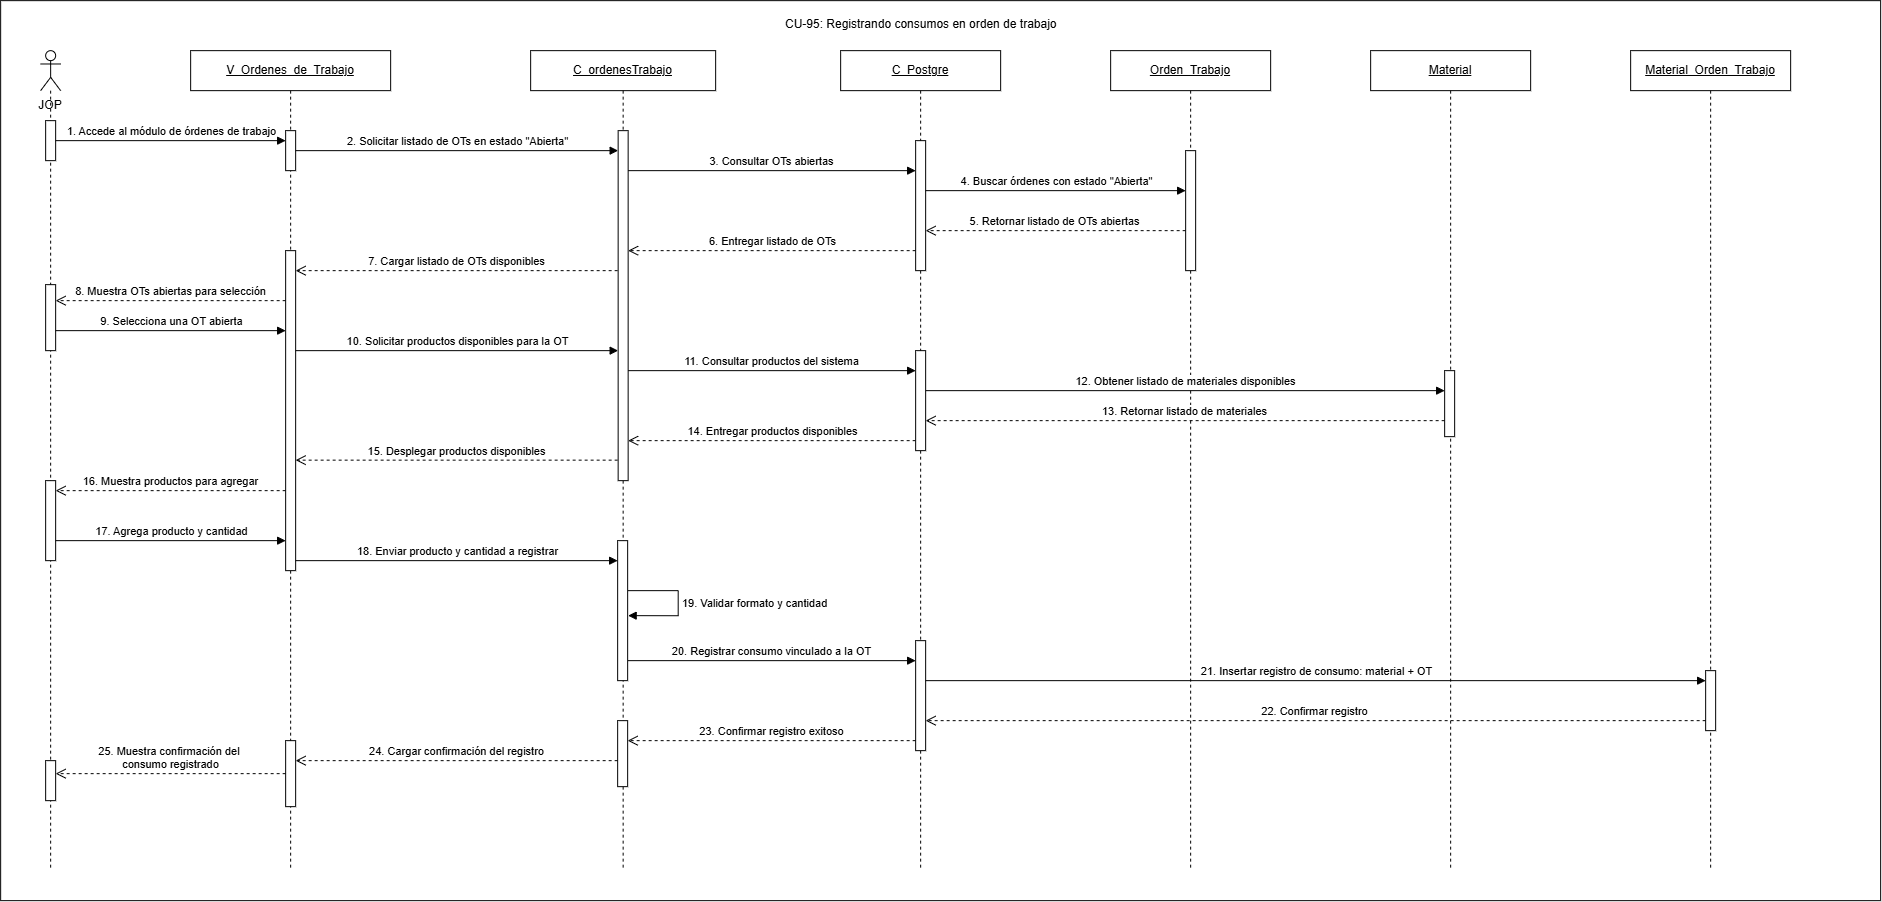

The diagram above was exported from draw.io. Its source (the exported page's mxGraphModel, read from the mxfile embedded in the PNG):
<mxGraphModel dx="1928" dy="918" grid="1" gridSize="10" guides="1" tooltips="1" connect="1" arrows="1" fold="1" page="1" pageScale="1" pageWidth="827" pageHeight="1169" math="0" shadow="0">
  <root>
    <mxCell id="0" />
    <mxCell id="1" parent="0" />
    <mxCell id="5dkHifvpHE3J4wJiZABP-1" parent="1" style="rounded=0;whiteSpace=wrap;html=1;" value="" vertex="1">
      <mxGeometry height="900" width="1880" x="210" y="310" as="geometry" />
    </mxCell>
    <mxCell id="OvKteEy5sIXuVTCdNKae-2" parent="1" style="text;html=1;whiteSpace=wrap;strokeColor=none;fillColor=none;align=center;verticalAlign=middle;rounded=0;" value="JOP" vertex="1">
      <mxGeometry height="30" width="80" x="220" y="400" as="geometry" />
    </mxCell>
    <mxCell id="OvKteEy5sIXuVTCdNKae-3" parent="1" style="shape=umlLifeline;perimeter=lifelinePerimeter;whiteSpace=wrap;html=1;container=1;dropTarget=0;collapsible=0;recursiveResize=0;outlineConnect=0;portConstraint=eastwest;participant=umlActor;" value="" vertex="1">
      <mxGeometry height="820" width="20" x="250" y="360" as="geometry" />
    </mxCell>
    <mxCell id="OvKteEy5sIXuVTCdNKae-4" parent="OvKteEy5sIXuVTCdNKae-3" style="html=1;points=[[0,0,0,0,5],[0,1,0,0,-5],[1,0,0,0,5],[1,1,0,0,-5]];perimeter=orthogonalPerimeter;outlineConnect=0;targetShapes=umlLifeline;portConstraint=eastwest;" value="" vertex="1">
      <mxGeometry height="40" width="10" x="5" y="70" as="geometry" />
    </mxCell>
    <mxCell id="qnJl88imXGqia30-6xYH-39" parent="OvKteEy5sIXuVTCdNKae-3" style="html=1;points=[[0,0,0,0,5],[0,1,0,0,-5],[1,0,0,0,5],[1,1,0,0,-5]];perimeter=orthogonalPerimeter;outlineConnect=0;targetShapes=umlLifeline;portConstraint=eastwest;" value="" vertex="1">
      <mxGeometry height="66" width="10" x="5" y="234" as="geometry" />
    </mxCell>
    <mxCell id="qnJl88imXGqia30-6xYH-45" parent="OvKteEy5sIXuVTCdNKae-3" style="html=1;points=[[0,0,0,0,5],[0,1,0,0,-5],[1,0,0,0,5],[1,1,0,0,-5]];perimeter=orthogonalPerimeter;outlineConnect=0;targetShapes=umlLifeline;portConstraint=eastwest;" value="" vertex="1">
      <mxGeometry height="40" width="10" x="5" y="710" as="geometry" />
    </mxCell>
    <mxCell id="qnJl88imXGqia30-6xYH-46" parent="OvKteEy5sIXuVTCdNKae-3" style="html=1;points=[[0,0,0,0,5],[0,1,0,0,-5],[1,0,0,0,5],[1,1,0,0,-5]];perimeter=orthogonalPerimeter;outlineConnect=0;targetShapes=umlLifeline;portConstraint=eastwest;" value="" vertex="1">
      <mxGeometry height="80" width="10" x="5" y="430" as="geometry" />
    </mxCell>
    <mxCell id="OvKteEy5sIXuVTCdNKae-5" parent="1" style="shape=umlLifeline;perimeter=lifelinePerimeter;whiteSpace=wrap;html=1;container=1;dropTarget=0;collapsible=0;recursiveResize=0;outlineConnect=0;portConstraint=eastwest;" value="&lt;u&gt;V_Ordenes_de_Trabajo&lt;/u&gt;" vertex="1">
      <mxGeometry height="820" width="200" x="400" y="360" as="geometry" />
    </mxCell>
    <mxCell id="qnJl88imXGqia30-6xYH-30" parent="OvKteEy5sIXuVTCdNKae-5" style="html=1;points=[[0,0,0,0,5],[0,1,0,0,-5],[1,0,0,0,5],[1,1,0,0,-5]];perimeter=orthogonalPerimeter;outlineConnect=0;targetShapes=umlLifeline;portConstraint=eastwest;" value="" vertex="1">
      <mxGeometry height="40" width="10" x="95" y="80" as="geometry" />
    </mxCell>
    <mxCell id="qnJl88imXGqia30-6xYH-38" parent="OvKteEy5sIXuVTCdNKae-5" style="html=1;points=[[0,0,0,0,5],[0,1,0,0,-5],[1,0,0,0,5],[1,1,0,0,-5]];perimeter=orthogonalPerimeter;outlineConnect=0;targetShapes=umlLifeline;portConstraint=eastwest;" value="" vertex="1">
      <mxGeometry height="320" width="10" x="95" y="200" as="geometry" />
    </mxCell>
    <mxCell id="qnJl88imXGqia30-6xYH-47" parent="OvKteEy5sIXuVTCdNKae-5" style="html=1;points=[[0,0,0,0,5],[0,1,0,0,-5],[1,0,0,0,5],[1,1,0,0,-5]];perimeter=orthogonalPerimeter;outlineConnect=0;targetShapes=umlLifeline;portConstraint=eastwest;" value="" vertex="1">
      <mxGeometry height="66" width="10" x="95" y="690" as="geometry" />
    </mxCell>
    <mxCell id="OvKteEy5sIXuVTCdNKae-10" parent="1" style="shape=umlLifeline;perimeter=lifelinePerimeter;whiteSpace=wrap;html=1;container=1;dropTarget=0;collapsible=0;recursiveResize=0;outlineConnect=0;portConstraint=eastwest;" value="&lt;u&gt;C_ordenesTrabajo&lt;/u&gt;" vertex="1">
      <mxGeometry height="820" width="185" x="740" y="360" as="geometry" />
    </mxCell>
    <mxCell id="qnJl88imXGqia30-6xYH-48" parent="OvKteEy5sIXuVTCdNKae-10" style="html=1;points=[[0,0,0,0,5],[0,1,0,0,-5],[1,0,0,0,5],[1,1,0,0,-5]];perimeter=orthogonalPerimeter;outlineConnect=0;targetShapes=umlLifeline;portConstraint=eastwest;" value="" vertex="1">
      <mxGeometry height="66" width="10" x="87" y="670" as="geometry" />
    </mxCell>
    <mxCell id="qnJl88imXGqia30-6xYH-49" parent="OvKteEy5sIXuVTCdNKae-10" style="html=1;points=[[0,0,0,0,5],[0,1,0,0,-5],[1,0,0,0,5],[1,1,0,0,-5]];perimeter=orthogonalPerimeter;outlineConnect=0;targetShapes=umlLifeline;portConstraint=eastwest;" value="" vertex="1">
      <mxGeometry height="140" width="10" x="87" y="490" as="geometry" />
    </mxCell>
    <mxCell id="OvKteEy5sIXuVTCdNKae-12" parent="1" style="shape=umlLifeline;perimeter=lifelinePerimeter;whiteSpace=wrap;html=1;container=1;dropTarget=0;collapsible=0;recursiveResize=0;outlineConnect=0;portConstraint=eastwest;" value="&lt;u&gt;C_&lt;/u&gt;&lt;u&gt;Postgre&lt;/u&gt;" vertex="1">
      <mxGeometry height="820" width="160" x="1050" y="360" as="geometry" />
    </mxCell>
    <mxCell id="qnJl88imXGqia30-6xYH-33" parent="OvKteEy5sIXuVTCdNKae-12" style="html=1;points=[[0,0,0,0,5],[0,1,0,0,-5],[1,0,0,0,5],[1,1,0,0,-5]];perimeter=orthogonalPerimeter;outlineConnect=0;targetShapes=umlLifeline;portConstraint=eastwest;" value="" vertex="1">
      <mxGeometry height="130" width="10" x="75" y="90" as="geometry" />
    </mxCell>
    <mxCell id="qnJl88imXGqia30-6xYH-44" parent="OvKteEy5sIXuVTCdNKae-12" style="html=1;points=[[0,0,0,0,5],[0,1,0,0,-5],[1,0,0,0,5],[1,1,0,0,-5]];perimeter=orthogonalPerimeter;outlineConnect=0;targetShapes=umlLifeline;portConstraint=eastwest;" value="" vertex="1">
      <mxGeometry height="110" width="10" x="75" y="590" as="geometry" />
    </mxCell>
    <mxCell id="PlZ5bCrHmzrPQZCe_BDw-1" parent="1" style="text;whiteSpace=wrap;html=1;" value="CU-95: Registrando consumos en orden de trabajo" vertex="1">
      <mxGeometry height="20" width="275" x="992.5" y="320" as="geometry" />
    </mxCell>
    <mxCell id="qnJl88imXGqia30-6xYH-1" parent="1" style="shape=umlLifeline;perimeter=lifelinePerimeter;whiteSpace=wrap;html=1;container=1;dropTarget=0;collapsible=0;recursiveResize=0;outlineConnect=0;portConstraint=eastwest;" value="&lt;u&gt;Orden_Trabajo&lt;/u&gt;" vertex="1">
      <mxGeometry height="820" width="160" x="1320" y="360" as="geometry" />
    </mxCell>
    <mxCell id="qnJl88imXGqia30-6xYH-34" parent="qnJl88imXGqia30-6xYH-1" style="html=1;points=[[0,0,0,0,5],[0,1,0,0,-5],[1,0,0,0,5],[1,1,0,0,-5]];perimeter=orthogonalPerimeter;outlineConnect=0;targetShapes=umlLifeline;portConstraint=eastwest;" value="" vertex="1">
      <mxGeometry height="120" width="10" x="75" y="100" as="geometry" />
    </mxCell>
    <mxCell id="qnJl88imXGqia30-6xYH-3" edge="1" parent="1" style="html=1;verticalAlign=bottom;endArrow=block;curved=0;rounded=0;" value="18.&amp;nbsp;Enviar producto y cantidad a registrar">
      <mxGeometry relative="1" as="geometry">
        <mxPoint x="505" y="870" as="sourcePoint" />
        <mxPoint x="827" y="870" as="targetPoint" />
      </mxGeometry>
    </mxCell>
    <mxCell id="qnJl88imXGqia30-6xYH-4" edge="1" parent="1" style="html=1;verticalAlign=bottom;endArrow=block;curved=0;rounded=0;" value="4.&amp;nbsp;Buscar órdenes con estado &quot;Abierta&quot;">
      <mxGeometry relative="1" as="geometry">
        <mxPoint x="1135" y="500" as="sourcePoint" />
        <mxPoint x="1395" y="500" as="targetPoint" />
      </mxGeometry>
    </mxCell>
    <mxCell id="qnJl88imXGqia30-6xYH-5" edge="1" parent="1" source="qnJl88imXGqia30-6xYH-39" style="html=1;verticalAlign=bottom;endArrow=block;curved=0;rounded=0;" value="9.&amp;nbsp;Selecciona una OT abierta">
      <mxGeometry relative="1" as="geometry">
        <mxPoint x="270" y="640" as="sourcePoint" />
        <mxPoint x="495" y="640" as="targetPoint" />
      </mxGeometry>
    </mxCell>
    <mxCell id="qnJl88imXGqia30-6xYH-6" edge="1" parent="1" style="html=1;verticalAlign=bottom;endArrow=block;curved=0;rounded=0;" value="10.&amp;nbsp;Solicitar productos disponibles para la OT">
      <mxGeometry relative="1" as="geometry">
        <mxPoint x="505" y="660" as="sourcePoint" />
        <mxPoint x="827.5" y="660" as="targetPoint" />
      </mxGeometry>
    </mxCell>
    <mxCell id="qnJl88imXGqia30-6xYH-7" edge="1" parent="1" style="html=1;verticalAlign=bottom;endArrow=block;curved=0;rounded=0;" target="qnJl88imXGqia30-6xYH-44" value="20.&amp;nbsp;Registrar consumo vinculado a la OT">
      <mxGeometry relative="1" as="geometry">
        <mxPoint x="837.5" y="970" as="sourcePoint" />
        <mxPoint x="1062.5" y="970" as="targetPoint" />
      </mxGeometry>
    </mxCell>
    <mxCell id="qnJl88imXGqia30-6xYH-8" edge="1" parent="1" style="html=1;verticalAlign=bottom;endArrow=block;curved=0;rounded=0;exitX=1;exitY=1;exitDx=0;exitDy=-5;exitPerimeter=0;" value="17.&amp;nbsp;Agrega producto y cantidad">
      <mxGeometry relative="1" as="geometry">
        <mxPoint x="265" y="850" as="sourcePoint" />
        <mxPoint x="495" y="850" as="targetPoint" />
      </mxGeometry>
    </mxCell>
    <mxCell id="qnJl88imXGqia30-6xYH-9" edge="1" parent="1" style="html=1;verticalAlign=bottom;endArrow=block;curved=0;rounded=0;" value="3.&amp;nbsp;Consultar OTs abiertas">
      <mxGeometry relative="1" as="geometry">
        <mxPoint x="837.5" y="480" as="sourcePoint" />
        <mxPoint x="1125" y="480" as="targetPoint" />
      </mxGeometry>
    </mxCell>
    <mxCell id="qnJl88imXGqia30-6xYH-11" edge="1" parent="1" source="qnJl88imXGqia30-6xYH-47" style="html=1;verticalAlign=bottom;endArrow=open;dashed=1;endSize=8;curved=0;rounded=0;" target="qnJl88imXGqia30-6xYH-45" value="25.&amp;nbsp;Muestra confirmación del&amp;nbsp;&lt;div&gt;consumo registrado&lt;/div&gt;">
      <mxGeometry relative="1" as="geometry">
        <mxPoint x="480" y="1090" as="sourcePoint" />
        <mxPoint x="290" y="1090" as="targetPoint" />
      </mxGeometry>
    </mxCell>
    <mxCell id="qnJl88imXGqia30-6xYH-12" edge="1" parent="1" style="html=1;verticalAlign=bottom;endArrow=open;dashed=1;endSize=8;curved=0;rounded=0;" target="qnJl88imXGqia30-6xYH-38" value="7.&amp;nbsp;Cargar listado de OTs disponibles">
      <mxGeometry relative="1" as="geometry">
        <mxPoint x="827" y="580" as="sourcePoint" />
        <mxPoint x="572" y="580" as="targetPoint" />
      </mxGeometry>
    </mxCell>
    <mxCell id="qnJl88imXGqia30-6xYH-13" edge="1" parent="1" style="html=1;verticalAlign=bottom;endArrow=open;dashed=1;endSize=8;curved=0;rounded=0;" target="qnJl88imXGqia30-6xYH-48" value="23.&amp;nbsp;Confirmar registro exitoso">
      <mxGeometry relative="1" as="geometry">
        <mxPoint x="1125" y="1050" as="sourcePoint" />
        <mxPoint x="870" y="1050" as="targetPoint" />
      </mxGeometry>
    </mxCell>
    <mxCell id="qnJl88imXGqia30-6xYH-14" edge="1" parent="1" style="html=1;verticalAlign=bottom;endArrow=open;dashed=1;endSize=8;curved=0;rounded=0;" target="qnJl88imXGqia30-6xYH-39" value="8.&amp;nbsp;Muestra OTs abiertas para selección">
      <mxGeometry relative="1" as="geometry">
        <mxPoint x="495" y="610" as="sourcePoint" />
        <mxPoint x="270" y="610" as="targetPoint" />
      </mxGeometry>
    </mxCell>
    <mxCell id="qnJl88imXGqia30-6xYH-15" edge="1" parent="1" style="html=1;verticalAlign=bottom;endArrow=open;dashed=1;endSize=8;curved=0;rounded=0;" target="qnJl88imXGqia30-6xYH-32" value="6.&amp;nbsp;Entregar listado de OTs">
      <mxGeometry relative="1" as="geometry">
        <mxPoint x="1125" y="560" as="sourcePoint" />
        <mxPoint x="870" y="560" as="targetPoint" />
      </mxGeometry>
    </mxCell>
    <mxCell id="qnJl88imXGqia30-6xYH-16" edge="1" parent="1" style="html=1;verticalAlign=bottom;endArrow=open;dashed=1;endSize=8;curved=0;rounded=0;" value="16.&amp;nbsp;Muestra productos para agregar">
      <mxGeometry relative="1" as="geometry">
        <mxPoint x="495" y="800" as="sourcePoint" />
        <mxPoint x="265" y="800" as="targetPoint" />
      </mxGeometry>
    </mxCell>
    <mxCell id="qnJl88imXGqia30-6xYH-17" edge="1" parent="1" style="html=1;verticalAlign=bottom;endArrow=open;dashed=1;endSize=8;curved=0;rounded=0;" value="5.&amp;nbsp;Retornar listado de OTs abiertas">
      <mxGeometry relative="1" as="geometry">
        <mxPoint x="1395" y="540" as="sourcePoint" />
        <mxPoint x="1135" y="540" as="targetPoint" />
      </mxGeometry>
    </mxCell>
    <mxCell id="qnJl88imXGqia30-6xYH-18" edge="1" parent="1" style="html=1;verticalAlign=bottom;endArrow=open;dashed=1;endSize=8;curved=0;rounded=0;" target="qnJl88imXGqia30-6xYH-47" value="24.&amp;nbsp;Cargar confirmación del registro">
      <mxGeometry relative="1" as="geometry">
        <mxPoint x="827" y="1070" as="sourcePoint" />
        <mxPoint x="572" y="1070" as="targetPoint" />
      </mxGeometry>
    </mxCell>
    <mxCell id="qnJl88imXGqia30-6xYH-19" edge="1" parent="1" style="html=1;align=left;spacingLeft=2;endArrow=block;rounded=0;edgeStyle=orthogonalEdgeStyle;curved=0;" value="19.&amp;nbsp;Validar formato y cantidad&amp;nbsp;">
      <mxGeometry relative="1" as="geometry">
        <Array as="points">
          <mxPoint x="887.5" y="900" />
          <mxPoint x="887.5" y="925" />
        </Array>
        <mxPoint x="837.5" y="900" as="sourcePoint" />
        <mxPoint x="837.5" y="925" as="targetPoint" />
      </mxGeometry>
    </mxCell>
    <mxCell id="qnJl88imXGqia30-6xYH-20" parent="1" style="shape=umlLifeline;perimeter=lifelinePerimeter;whiteSpace=wrap;html=1;container=1;dropTarget=0;collapsible=0;recursiveResize=0;outlineConnect=0;portConstraint=eastwest;" value="&lt;u&gt;Material&lt;/u&gt;" vertex="1">
      <mxGeometry height="820" width="160" x="1580" y="360" as="geometry" />
    </mxCell>
    <mxCell id="qnJl88imXGqia30-6xYH-35" parent="qnJl88imXGqia30-6xYH-20" style="html=1;points=[[0,0,0,0,5],[0,1,0,0,-5],[1,0,0,0,5],[1,1,0,0,-5]];perimeter=orthogonalPerimeter;outlineConnect=0;targetShapes=umlLifeline;portConstraint=eastwest;" value="" vertex="1">
      <mxGeometry height="66" width="10" x="74" y="320" as="geometry" />
    </mxCell>
    <mxCell id="qnJl88imXGqia30-6xYH-21" parent="1" style="shape=umlLifeline;perimeter=lifelinePerimeter;whiteSpace=wrap;html=1;container=1;dropTarget=0;collapsible=0;recursiveResize=0;outlineConnect=0;portConstraint=eastwest;" value="&lt;u&gt;Material_Orden_Trabajo&lt;/u&gt;" vertex="1">
      <mxGeometry height="820" width="160" x="1840" y="360" as="geometry" />
    </mxCell>
    <mxCell id="qnJl88imXGqia30-6xYH-36" parent="qnJl88imXGqia30-6xYH-21" style="html=1;points=[[0,0,0,0,5],[0,1,0,0,-5],[1,0,0,0,5],[1,1,0,0,-5]];perimeter=orthogonalPerimeter;outlineConnect=0;targetShapes=umlLifeline;portConstraint=eastwest;" value="" vertex="1">
      <mxGeometry height="60" width="10" x="75" y="620" as="geometry" />
    </mxCell>
    <mxCell id="qnJl88imXGqia30-6xYH-22" edge="1" parent="1" source="OvKteEy5sIXuVTCdNKae-4" style="html=1;verticalAlign=bottom;endArrow=block;curved=0;rounded=0;" target="qnJl88imXGqia30-6xYH-30" value="1. Accede al módulo de órdenes de trabajo">
      <mxGeometry relative="1" as="geometry">
        <mxPoint x="280" y="450" as="sourcePoint" />
        <mxPoint x="485" y="450" as="targetPoint" />
      </mxGeometry>
    </mxCell>
    <mxCell id="qnJl88imXGqia30-6xYH-23" edge="1" parent="1" source="qnJl88imXGqia30-6xYH-30" style="html=1;verticalAlign=bottom;endArrow=block;curved=0;rounded=0;" target="qnJl88imXGqia30-6xYH-32" value="2.&amp;nbsp;Solicitar listado de OTs en estado &quot;Abierta&quot;">
      <mxGeometry relative="1" as="geometry">
        <mxPoint x="510" y="470" as="sourcePoint" />
        <mxPoint x="735" y="470" as="targetPoint" />
      </mxGeometry>
    </mxCell>
    <mxCell id="qnJl88imXGqia30-6xYH-24" edge="1" parent="1" style="html=1;verticalAlign=bottom;endArrow=block;curved=0;rounded=0;" value="12.&amp;nbsp;Obtener listado de materiales disponibles">
      <mxGeometry relative="1" as="geometry">
        <mxPoint x="1135" y="700" as="sourcePoint" />
        <mxPoint x="1654" y="700" as="targetPoint" />
      </mxGeometry>
    </mxCell>
    <mxCell id="qnJl88imXGqia30-6xYH-25" edge="1" parent="1" style="html=1;verticalAlign=bottom;endArrow=block;curved=0;rounded=0;" value="11.&amp;nbsp;Consultar productos del sistema">
      <mxGeometry relative="1" as="geometry">
        <mxPoint x="837.5" y="680" as="sourcePoint" />
        <mxPoint x="1125" y="680" as="targetPoint" />
      </mxGeometry>
    </mxCell>
    <mxCell id="qnJl88imXGqia30-6xYH-26" edge="1" parent="1" style="html=1;verticalAlign=bottom;endArrow=open;dashed=1;endSize=8;curved=0;rounded=0;" target="qnJl88imXGqia30-6xYH-38" value="15.&amp;nbsp;Desplegar productos disponibles">
      <mxGeometry relative="1" as="geometry">
        <mxPoint x="827" y="769.5" as="sourcePoint" />
        <mxPoint x="572" y="769.5" as="targetPoint" />
      </mxGeometry>
    </mxCell>
    <mxCell id="qnJl88imXGqia30-6xYH-27" edge="1" parent="1" style="html=1;verticalAlign=bottom;endArrow=open;dashed=1;endSize=8;curved=0;rounded=0;" value="13.&amp;nbsp;Retornar listado de materiales">
      <mxGeometry relative="1" as="geometry">
        <mxPoint x="1654" y="730" as="sourcePoint" />
        <mxPoint x="1135" y="730" as="targetPoint" />
      </mxGeometry>
    </mxCell>
    <mxCell id="qnJl88imXGqia30-6xYH-28" edge="1" parent="1" style="html=1;verticalAlign=bottom;endArrow=open;dashed=1;endSize=8;curved=0;rounded=0;" target="qnJl88imXGqia30-6xYH-44" value="22.&amp;nbsp;Confirmar registro">
      <mxGeometry relative="1" as="geometry">
        <mxPoint x="1915" y="1030" as="sourcePoint" />
        <mxPoint x="1660" y="1030" as="targetPoint" />
      </mxGeometry>
    </mxCell>
    <mxCell id="qnJl88imXGqia30-6xYH-29" edge="1" parent="1" style="html=1;verticalAlign=bottom;endArrow=open;dashed=1;endSize=8;curved=0;rounded=0;" target="qnJl88imXGqia30-6xYH-32" value="14.&amp;nbsp;Entregar productos disponibles">
      <mxGeometry relative="1" as="geometry">
        <mxPoint x="1125" y="750" as="sourcePoint" />
        <mxPoint x="870" y="750" as="targetPoint" />
      </mxGeometry>
    </mxCell>
    <mxCell id="qnJl88imXGqia30-6xYH-32" parent="1" style="html=1;points=[[0,0,0,0,5],[0,1,0,0,-5],[1,0,0,0,5],[1,1,0,0,-5]];perimeter=orthogonalPerimeter;outlineConnect=0;targetShapes=umlLifeline;portConstraint=eastwest;" value="" vertex="1">
      <mxGeometry height="350" width="10" x="827.5" y="440" as="geometry" />
    </mxCell>
    <mxCell id="qnJl88imXGqia30-6xYH-40" parent="1" style="html=1;points=[[0,0,0,0,5],[0,1,0,0,-5],[1,0,0,0,5],[1,1,0,0,-5]];perimeter=orthogonalPerimeter;outlineConnect=0;targetShapes=umlLifeline;portConstraint=eastwest;" value="" vertex="1">
      <mxGeometry height="100" width="10" x="1125" y="660" as="geometry" />
    </mxCell>
    <mxCell id="qnJl88imXGqia30-6xYH-43" edge="1" parent="1" style="html=1;verticalAlign=bottom;endArrow=block;curved=0;rounded=0;" target="qnJl88imXGqia30-6xYH-36" value="21.&amp;nbsp;Insertar registro de consumo: material + OT">
      <mxGeometry relative="1" as="geometry">
        <mxPoint x="1135" y="990" as="sourcePoint" />
        <mxPoint x="1360" y="990" as="targetPoint" />
      </mxGeometry>
    </mxCell>
  </root>
</mxGraphModel>